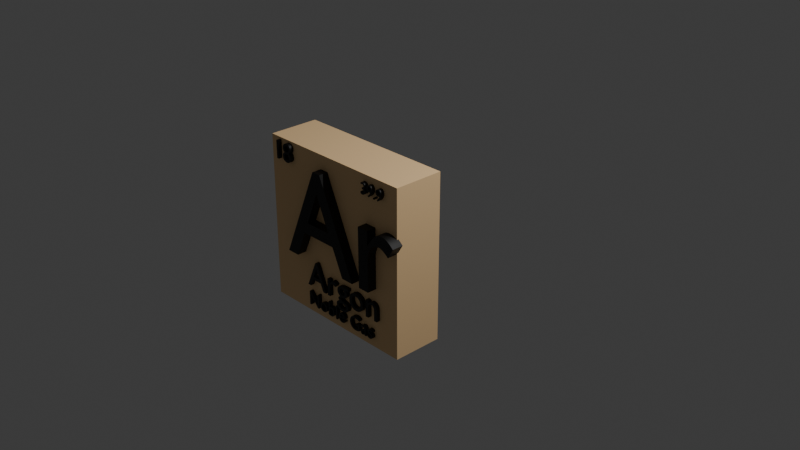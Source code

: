 # Source: Ar.blend  (saved by Blender 4.0.36; exported with 4.5.12 LTS)
import bpy
from mathutils import Matrix  # noqa: F401  (used for matrix-valued properties, if any)

bpy.ops.wm.read_factory_settings(use_empty=True)
scene = bpy.context.scene
scene.name = 'Scene'

# ---- collections
col_collection = bpy.data.collections.new('Collection'); scene.collection.children.link(col_collection)

# ---- materials (node trees are filled in below, after node groups)
mat_material = bpy.data.materials.new('Material')
mat_material.alpha_threshold = 0.0
mat_material.use_transparent_shadow = False
mat_material.roughness = 0.5
mat_material.line_color = (0.0, 0.0, 0.0, 1.0)
mat_material_001 = bpy.data.materials.new('Material.001')
mat_material_001.use_transparent_shadow = False

# ---- material node trees
mat_material.use_nodes = True; mat_material.node_tree.nodes.clear()
_N = mat_material.node_tree.nodes; _L = mat_material.node_tree.links
n0 = _N.new('ShaderNodeOutputMaterial'); n0.name = 'Material Output'; n0.location = (300, 300)
n1 = _N.new('ShaderNodeBsdfPrincipled'); n1.name = 'Principled BSDF'; n1.location = (10, 300)
n1.inputs[0].default_value = (1.0, 0.6867, 0.3662, 1.0)
n1.inputs[2].default_value = 0.0
n1.inputs[3].default_value = 1.0
_L.new(n1.outputs[0], n0.inputs[0])
n0.is_active_output = True
mat_material_001.use_nodes = True; mat_material_001.node_tree.nodes.clear()
_N = mat_material_001.node_tree.nodes; _L = mat_material_001.node_tree.links
n0 = _N.new('ShaderNodeBsdfPrincipled'); n0.name = 'Principled BSDF'; n0.location = (10, 300)
n0.inputs[0].default_value = (0.0, 0.0, 0.0, 1.0)
n0.inputs[3].default_value = 1.45
n1 = _N.new('ShaderNodeOutputMaterial'); n1.name = 'Material Output'; n1.location = (300, 300)
_L.new(n0.outputs[0], n1.inputs[0])
n1.is_active_output = True

# ---- world
world_world = bpy.data.worlds.new('World'); scene.world = world_world
world_world.use_nodes = True; world_world.node_tree.nodes.clear()
_N = world_world.node_tree.nodes; _L = world_world.node_tree.links
n0 = _N.new('ShaderNodeOutputWorld'); n0.name = 'World Output'; n0.location = (300, 300)
n1 = _N.new('ShaderNodeBackground'); n1.name = 'Background'; n1.location = (10, 300)
n1.inputs[0].default_value = (0.05088, 0.05088, 0.05088, 1.0)
_L.new(n1.outputs[0], n0.inputs[0])
n0.is_active_output = True
world_world.color = (0.05088, 0.05088, 0.05088)
world_world.use_sun_shadow = False
world_world.sun_shadow_jitter_overblur = 0.0

# ---- cameras
cam_camera = bpy.data.cameras.new('Camera')
cam_camera.clip_end = 100.0
cam_camera.ortho_scale = 7.314

# ---- lights
light_light = bpy.data.lights.new('Light', 'POINT')
light_light.transmission_factor = 0.0
light_light.use_soft_falloff = False
light_light.energy = 1000.0
light_light.shadow_soft_size = 0.1
light_light.shadow_maximum_resolution = 0.006
light_light.use_absolute_resolution = True

# ---- meshes
me_cube = bpy.data.meshes.new('Cube')
me_cube.from_pydata([(1.0, -0.3961, 1.0), (1.0, -0.3961, -1.0), (1.0, -1.0, 1.0), (1.0, -1.0, -1.0), (-1.0, -0.3961, 1.0), (-1.0, -0.3961, -1.0), (-1.0, -1.0, 1.0), (-1.0, -1.0, -1.0)], [], [(0, 4, 6, 2), (3, 2, 6, 7), (7, 6, 4, 5), (5, 1, 3, 7), (1, 0, 2, 3), (5, 4, 0, 1)])
_uv = me_cube.uv_layers.new(name='UVMap')
_uv.uv.foreach_set('vector', [0.625, 0.5, 0.875, 0.5, 0.875, 0.75, 0.625, 0.75, 0.375, 0.75, 0.625, 0.75, 0.625, 1.0, 0.375, 1.0, 0.375, 0.0, 0.625, 0.0, 0.625, 0.25, 0.375, 0.25, 0.125, 0.5, 0.375, 0.5, 0.375, 0.75, 0.125, 0.75, 0.375, 0.5, 0.625, 0.5, 0.625, 0.75, 0.375, 0.75, 0.375, 0.25, 0.625, 0.25, 0.625, 0.5, 0.375, 0.5])
me_cube.materials.append(mat_material)
me_cube.use_mirror_vertex_groups = False
me_cube.update()

# ---- curves / text
txt_text = bpy.data.curves.new('Text', 'FONT')
txt_text.dimensions = '2D'
txt_text.body = 'Ar'
txt_text.materials.append(mat_material_001)
txt_text.bevel_resolution = 0
txt_text.size = 1.43
txt_text_004 = bpy.data.curves.new('Text.004', 'FONT')
txt_text_004.dimensions = '2D'
txt_text_004.body = 'Argon'
txt_text_004.materials.append(mat_material_001)
txt_text_004.bevel_resolution = 0
txt_text_004.size = 0.41
txt_text_005 = bpy.data.curves.new('Text.005', 'FONT')
txt_text_005.dimensions = '2D'
txt_text_005.body = 'Noble Gas'
txt_text_005.materials.append(mat_material_001)
txt_text_005.bevel_resolution = 0
txt_text_005.size = 0.22
txt_text_006 = bpy.data.curves.new('Text.006', 'FONT')
txt_text_006.dimensions = '2D'
txt_text_006.body = '18'
txt_text_006.materials.append(mat_material_001)
txt_text_006.bevel_resolution = 0
txt_text_006.size = 0.28
txt_text_007 = bpy.data.curves.new('Text.007', 'FONT')
txt_text_007.dimensions = '2D'
txt_text_007.body = '39.9'
txt_text_007.materials.append(mat_material_001)
txt_text_007.bevel_resolution = 0
txt_text_007.size = 0.17

# ---- objects
ob_cube = bpy.data.objects.new('Cube', me_cube)
ob_light = bpy.data.objects.new('Light', light_light)
ob_camera = bpy.data.objects.new('Camera', cam_camera)
ob_text = bpy.data.objects.new('Text', txt_text)
ob_text_001 = bpy.data.objects.new('Text.001', txt_text_004)
ob_text_002 = bpy.data.objects.new('Text.002', txt_text_005)
ob_text_003 = bpy.data.objects.new('Text.003', txt_text_006)
ob_text_004 = bpy.data.objects.new('Text.004', txt_text_007)

# ---- transforms, parenting, visibility, modifiers, constraints
ob_cube.location = (0.02681, 0.0, 0.03128)
ob_cube.scale = (0.8899, 0.8899, 0.8899)
ob_cube.lock_rotations_4d = False
ob_cube.empty_display_type = 'ARROWS'
ob_cube.lineart.crease_threshold = 0.0
ob_light.location = (4.076, 1.005, 5.904)
ob_light.rotation_euler = (0.6503, 0.05522, 1.866)
ob_light.lock_rotations_4d = False
ob_light.empty_display_type = 'ARROWS'
ob_light.color = (0.0, 0.0, 0.0, 0.0)
ob_light.lineart.crease_threshold = 0.0
ob_camera.location = (7.359, -6.926, 4.958)
ob_camera.rotation_euler = (1.109, 0.0, 0.8149)
ob_camera.lock_rotations_4d = False
ob_camera.empty_display_type = 'ARROWS'
ob_camera.color = (0.0, 0.0, 0.0, 0.0)
ob_camera.display_type = 'WIRE'
ob_camera.lineart.crease_threshold = 0.0
ob_text.location = (-0.5498, -0.8719, -0.2095)
ob_text.rotation_euler = (1.571, -0.0, 0.0)
_m = ob_text.modifiers.new('Solidify', 'SOLIDIFY')
_m.thickness = 0.12
_m.offset = 1.0
ob_text_001.location = (-0.3375, -0.8719, -0.5341)
ob_text_001.rotation_euler = (1.571, -0.0, 0.0)
_m = ob_text_001.modifiers.new('Solidify', 'SOLIDIFY')
_m.thickness = 0.06
_m.offset = 1.0
ob_text_002.location = (-0.3374, -0.8719, -0.7574)
ob_text_002.rotation_euler = (1.571, -0.0, 0.0)
_m = ob_text_002.modifiers.new('Solidify', 'SOLIDIFY')
_m.thickness = 0.06
_m.offset = 1.0
ob_text_003.location = (-0.8046, -0.8719, 0.7076)
ob_text_003.rotation_euler = (1.571, -0.0, 0.0)
_m = ob_text_003.modifiers.new('Solidify', 'SOLIDIFY')
_m.thickness = 0.06
_m.offset = 1.0
ob_text_004.location = (0.4686, -0.8719, 0.7377)
ob_text_004.rotation_euler = (1.571, -0.0, 0.0)
_m = ob_text_004.modifiers.new('Solidify', 'SOLIDIFY')
_m.thickness = 0.06
_m.offset = 1.0

# ---- collection membership
col_collection.objects.link(ob_cube)
col_collection.objects.link(ob_light)
col_collection.objects.link(ob_camera)
col_collection.objects.link(ob_text)
col_collection.objects.link(ob_text_001)
col_collection.objects.link(ob_text_002)
col_collection.objects.link(ob_text_003)
col_collection.objects.link(ob_text_004)

# ---- scene / render settings (as saved in the file)
scene.camera = ob_camera
scene.frame_start = 1; scene.frame_end = 250; scene.frame_set(0)
scene.render.engine = 'BLENDER_EEVEE_NEXT'
scene.cycles.sampling_pattern = 'TABULATED_SOBOL'
bpy.context.view_layer.update()
